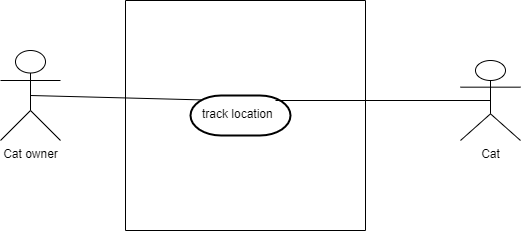

The diagram above was exported from draw.io. Its source (the exported page's mxGraphModel, read from the mxfile embedded in the PNG):
<mxGraphModel dx="868" dy="425" grid="1" gridSize="10" guides="1" tooltips="1" connect="1" arrows="1" fold="1" page="1" pageScale="1" pageWidth="850" pageHeight="1100" math="0" shadow="0">
  <root>
    <mxCell id="0" />
    <mxCell id="1" parent="0" />
    <mxCell id="HZJTTF2TEoslE_HWOdCZ-1" value="Cat owner" style="shape=umlActor;verticalLabelPosition=bottom;verticalAlign=top;html=1;outlineConnect=0;" parent="1" vertex="1">
      <mxGeometry x="170" y="210" width="60" height="90" as="geometry" />
    </mxCell>
    <mxCell id="HZJTTF2TEoslE_HWOdCZ-2" value="" style="swimlane;startSize=0;" parent="1" vertex="1">
      <mxGeometry x="295" y="160" width="240" height="230" as="geometry" />
    </mxCell>
    <mxCell id="HZJTTF2TEoslE_HWOdCZ-3" value="" style="strokeWidth=2;html=1;shape=mxgraph.flowchart.terminator;whiteSpace=wrap;" parent="HZJTTF2TEoslE_HWOdCZ-2" vertex="1">
      <mxGeometry x="65" y="95" width="100" height="40" as="geometry" />
    </mxCell>
    <mxCell id="HZJTTF2TEoslE_HWOdCZ-4" value="track location" style="text;whiteSpace=wrap;html=1;" parent="HZJTTF2TEoslE_HWOdCZ-2" vertex="1">
      <mxGeometry x="75" y="100" width="100" height="30" as="geometry" />
    </mxCell>
    <mxCell id="HZJTTF2TEoslE_HWOdCZ-5" value="Cat" style="shape=umlActor;verticalLabelPosition=bottom;verticalAlign=top;html=1;outlineConnect=0;" parent="1" vertex="1">
      <mxGeometry x="630" y="220" width="60" height="80" as="geometry" />
    </mxCell>
    <mxCell id="HZJTTF2TEoslE_HWOdCZ-6" value="" style="endArrow=none;html=1;rounded=0;exitX=0.5;exitY=0.5;exitDx=0;exitDy=0;exitPerimeter=0;entryX=0.11;entryY=0.11;entryDx=0;entryDy=0;entryPerimeter=0;" parent="1" source="HZJTTF2TEoslE_HWOdCZ-1" target="HZJTTF2TEoslE_HWOdCZ-3" edge="1">
      <mxGeometry width="50" height="50" relative="1" as="geometry">
        <mxPoint x="390" y="360" as="sourcePoint" />
        <mxPoint x="440" y="310" as="targetPoint" />
      </mxGeometry>
    </mxCell>
    <mxCell id="HZJTTF2TEoslE_HWOdCZ-7" value="" style="endArrow=none;html=1;rounded=0;entryX=0.5;entryY=0.5;entryDx=0;entryDy=0;entryPerimeter=0;exitX=0.75;exitY=0;exitDx=0;exitDy=0;" parent="1" source="HZJTTF2TEoslE_HWOdCZ-4" target="HZJTTF2TEoslE_HWOdCZ-5" edge="1">
      <mxGeometry width="50" height="50" relative="1" as="geometry">
        <mxPoint x="390" y="360" as="sourcePoint" />
        <mxPoint x="440" y="310" as="targetPoint" />
      </mxGeometry>
    </mxCell>
  </root>
</mxGraphModel>